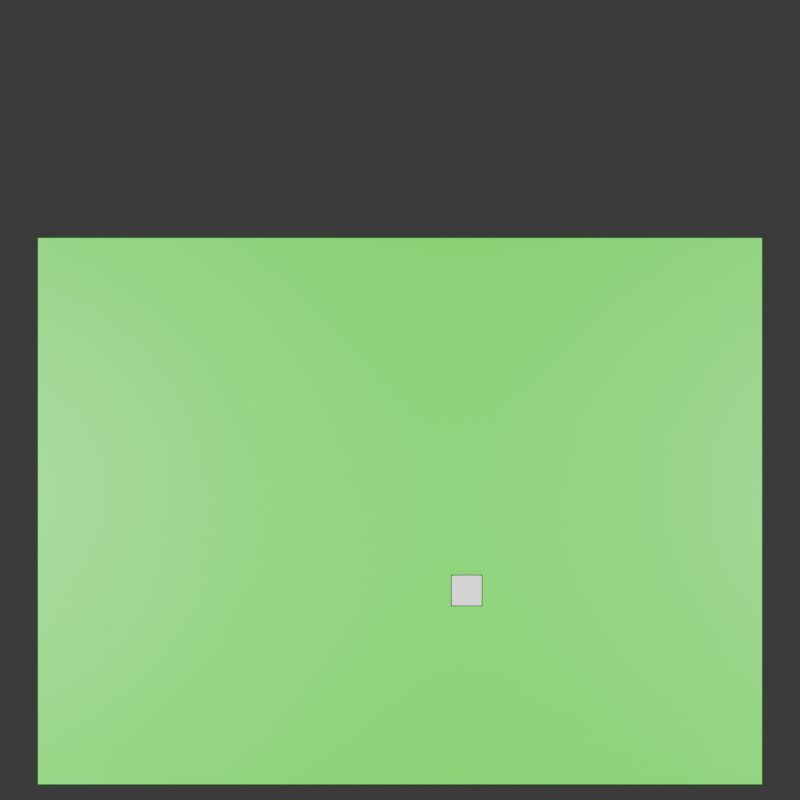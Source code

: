 # Source: radiant-rhos7.blend  (saved by Blender 4.0.36; exported with 4.5.12 LTS)
import bpy
from mathutils import Matrix  # noqa: F401  (used for matrix-valued properties, if any)

bpy.ops.wm.read_factory_settings(use_empty=True)
scene = bpy.context.scene
scene.name = 'Scene'

# ---- materials (node trees are filled in below, after node groups)
mat_green = bpy.data.materials.new('green')
mat_green.use_transparent_shadow = False
mat_black = bpy.data.materials.new('black')
mat_black.use_transparent_shadow = False
mat_white = bpy.data.materials.new('white')
mat_white.use_transparent_shadow = False

# ---- material node trees
mat_green.use_nodes = True; mat_green.node_tree.nodes.clear()
_N = mat_green.node_tree.nodes; _L = mat_green.node_tree.links
n0 = _N.new('ShaderNodeBsdfPrincipled'); n0.name = 'Principled BSDF'; n0.location = (10, 300)
n0.inputs[0].default_value = (0.0, 1.0, 0.0, 1.0)
n0.inputs[3].default_value = 1.45
n1 = _N.new('ShaderNodeOutputMaterial'); n1.name = 'Material Output'; n1.location = (300, 300)
_L.new(n0.outputs[0], n1.inputs[0])
n1.is_active_output = True
mat_black.use_nodes = True; mat_black.node_tree.nodes.clear()
_N = mat_black.node_tree.nodes; _L = mat_black.node_tree.links
n0 = _N.new('ShaderNodeBsdfPrincipled'); n0.name = 'Principled BSDF'; n0.location = (10, 300)
n0.inputs[0].default_value = (0.0, 0.0, 0.0, 1.0)
n0.inputs[3].default_value = 1.45
n1 = _N.new('ShaderNodeOutputMaterial'); n1.name = 'Material Output'; n1.location = (300, 300)
_L.new(n0.outputs[0], n1.inputs[0])
n1.is_active_output = True
mat_white.use_nodes = True; mat_white.node_tree.nodes.clear()
_N = mat_white.node_tree.nodes; _L = mat_white.node_tree.links
n0 = _N.new('ShaderNodeBsdfPrincipled'); n0.name = 'Principled BSDF'; n0.location = (10, 300)
n0.inputs[0].default_value = (1.0, 1.0, 1.0, 1.0)
n0.inputs[3].default_value = 1.45
n1 = _N.new('ShaderNodeOutputMaterial'); n1.name = 'Material Output'; n1.location = (300, 300)
_L.new(n0.outputs[0], n1.inputs[0])
n1.is_active_output = True

# ---- world
world_world = bpy.data.worlds.new('World'); scene.world = world_world
world_world.use_nodes = True; world_world.node_tree.nodes.clear()
_N = world_world.node_tree.nodes; _L = world_world.node_tree.links
n0 = _N.new('ShaderNodeOutputWorld'); n0.name = 'World Output'; n0.location = (300, 300)
n1 = _N.new('ShaderNodeBackground'); n1.name = 'Background'; n1.location = (10, 300)
n1.inputs[0].default_value = (0.05088, 0.05088, 0.05088, 1.0)
_L.new(n1.outputs[0], n0.inputs[0])
n0.is_active_output = True
world_world.color = (0.05088, 0.05088, 0.05088)
world_world.use_sun_shadow = False
world_world.sun_shadow_jitter_overblur = 0.0

# ---- cameras
cam_camera_012 = bpy.data.cameras.new('Camera.012')

# ---- lights
light_area_024 = bpy.data.lights.new('Area.024', 'AREA')
light_area_024.transmission_factor = 0.0
light_area_024.energy = 300.0
light_area_024.shadow_maximum_resolution = 0.006
light_area_024.use_absolute_resolution = True
light_area_024.size = 1.0
light_area_024.size_y = 1.0
light_area_025 = bpy.data.lights.new('Area.025', 'AREA')
light_area_025.transmission_factor = 0.0
light_area_025.energy = 300.0
light_area_025.shadow_maximum_resolution = 0.006
light_area_025.use_absolute_resolution = True
light_area_025.size = 1.0
light_area_025.size_y = 1.0

# ---- meshes
me_plane_206 = bpy.data.meshes.new('Plane.206')
me_plane_206.from_pydata([(-0.5, -0.5, 0.0), (0.5, -0.5, 0.0), (-0.5, 0.5, 0.0), (0.5, 0.5, 0.0)], [], [(0, 1, 3, 2)])
_uv = me_plane_206.uv_layers.new(name='UVMap')
_uv.uv.foreach_set('vector', [0.0, 0.0, 1.0, 0.0, 1.0, 1.0, 0.0, 1.0])
me_plane_206.materials.append(mat_green)
me_plane_206.update()
me_plane_207 = bpy.data.meshes.new('Plane.207')
me_plane_207.from_pydata([(-0.05, -0.05, 0.0), (0.05, -0.05, 0.0), (-0.05, 0.05, 0.0), (0.05, 0.05, 0.0)], [], [(0, 1, 3, 2)])
_uv = me_plane_207.uv_layers.new(name='UVMap')
_uv.uv.foreach_set('vector', [0.0, 0.0, 1.0, 0.0, 1.0, 1.0, 0.0, 1.0])
me_plane_207.materials.append(mat_black)
me_plane_207.update()
me_plane_208 = bpy.data.meshes.new('Plane.208')
me_plane_208.from_pydata([(-0.0465, -0.0465, 0.0), (0.0465, -0.0465, 0.0), (-0.0465, 0.0465, 0.0), (0.0465, 0.0465, 0.0)], [], [(0, 1, 3, 2)])
_uv = me_plane_208.uv_layers.new(name='UVMap')
_uv.uv.foreach_set('vector', [0.0, 0.0, 1.0, 0.0, 1.0, 1.0, 0.0, 1.0])
me_plane_208.materials.append(mat_white)
me_plane_208.update()

# ---- objects
ob_camera = bpy.data.objects.new('Camera', cam_camera_012)
ob_area = bpy.data.objects.new('Area', light_area_024)
ob_area_001 = bpy.data.objects.new('Area.001', light_area_025)
ob_background = bpy.data.objects.new('background', me_plane_206)
ob_square_5 = bpy.data.objects.new('square-5', me_plane_207)
ob_square_5_mask = bpy.data.objects.new('square-5-mask', me_plane_208)

# ---- transforms, parenting, visibility, modifiers, constraints
ob_camera.location = (-0.31, 0.56, 3.5)
ob_area.location = (3.0, 0.0, 4.0)
ob_area_001.location = (-3.0, 0.0, 4.0)
ob_background.location = (-0.31, 0.21, 0.0)
ob_background.scale = (2.28, 1.72, 1.0)
ob_square_5.location = (-0.1, -0.04, 0.0001)
ob_square_5_mask.location = (-0.1, -0.04, 0.0002)

# ---- collection membership
scene.collection.objects.link(ob_camera)
scene.collection.objects.link(ob_area)
scene.collection.objects.link(ob_area_001)
scene.collection.objects.link(ob_background)
scene.collection.objects.link(ob_square_5)
scene.collection.objects.link(ob_square_5_mask)

# ---- scene / render settings (as saved in the file)
scene.camera = ob_camera
scene.frame_start = 1; scene.frame_end = 250; scene.frame_set(1)
scene.render.engine = 'BLENDER_EEVEE_NEXT'
scene.render.resolution_x = 4500
scene.render.resolution_y = 4500
scene.cycles.sampling_pattern = 'TABULATED_SOBOL'
bpy.context.view_layer.update()

